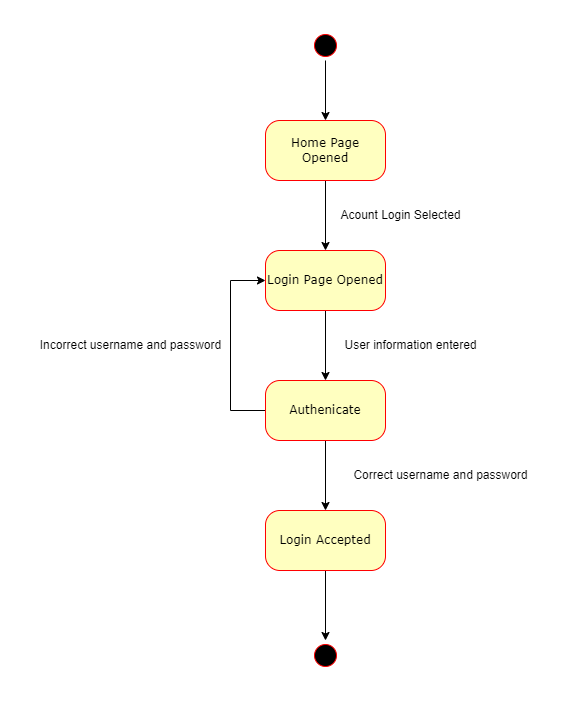

The diagram above was exported from draw.io. Its source (the exported page's mxGraphModel, read from the mxfile embedded in the PNG):
<mxGraphModel dx="1222" dy="539" grid="1" gridSize="10" guides="1" tooltips="1" connect="1" arrows="1" fold="1" page="1" pageScale="1" pageWidth="1100" pageHeight="850" background="none" math="0" shadow="0">
  <root>
    <mxCell id="0" />
    <mxCell id="1" parent="0" />
    <mxCell id="Gk9N9oG_mXVFFHLRHO6D-2" style="edgeStyle=orthogonalEdgeStyle;rounded=0;orthogonalLoop=1;jettySize=auto;html=1;entryX=0.5;entryY=0;entryDx=0;entryDy=0;" parent="1" source="382b91b5511bd0f7-1" target="Gk9N9oG_mXVFFHLRHO6D-1" edge="1">
      <mxGeometry relative="1" as="geometry" />
    </mxCell>
    <mxCell id="382b91b5511bd0f7-1" value="" style="ellipse;html=1;shape=startState;fillColor=#000000;strokeColor=#ff0000;rounded=1;shadow=0;comic=0;labelBackgroundColor=none;fontFamily=Verdana;fontSize=12;fontColor=#000000;align=center;direction=south;" parent="1" vertex="1">
      <mxGeometry x="430" y="30" width="30" height="30" as="geometry" />
    </mxCell>
    <mxCell id="Gk9N9oG_mXVFFHLRHO6D-5" style="edgeStyle=orthogonalEdgeStyle;rounded=0;orthogonalLoop=1;jettySize=auto;html=1;entryX=0.5;entryY=0;entryDx=0;entryDy=0;" parent="1" source="Gk9N9oG_mXVFFHLRHO6D-1" target="Gk9N9oG_mXVFFHLRHO6D-4" edge="1">
      <mxGeometry relative="1" as="geometry" />
    </mxCell>
    <mxCell id="Gk9N9oG_mXVFFHLRHO6D-1" value="Home Page Opened" style="rounded=1;whiteSpace=wrap;html=1;arcSize=24;fillColor=#ffffc0;strokeColor=#ff0000;shadow=0;comic=0;labelBackgroundColor=none;fontFamily=Verdana;fontSize=12;fontColor=#000000;align=center;" parent="1" vertex="1">
      <mxGeometry x="385" y="120" width="120" height="60" as="geometry" />
    </mxCell>
    <mxCell id="Gk9N9oG_mXVFFHLRHO6D-8" style="edgeStyle=orthogonalEdgeStyle;rounded=0;orthogonalLoop=1;jettySize=auto;html=1;entryX=0.5;entryY=0;entryDx=0;entryDy=0;" parent="1" source="Gk9N9oG_mXVFFHLRHO6D-4" target="Gk9N9oG_mXVFFHLRHO6D-7" edge="1">
      <mxGeometry relative="1" as="geometry" />
    </mxCell>
    <mxCell id="Gk9N9oG_mXVFFHLRHO6D-4" value="Login Page Opened" style="rounded=1;whiteSpace=wrap;html=1;arcSize=24;fillColor=#ffffc0;strokeColor=#ff0000;shadow=0;comic=0;labelBackgroundColor=none;fontFamily=Verdana;fontSize=12;fontColor=#000000;align=center;" parent="1" vertex="1">
      <mxGeometry x="385" y="250" width="120" height="60" as="geometry" />
    </mxCell>
    <mxCell id="Gk9N9oG_mXVFFHLRHO6D-6" value="Acount Login Selected" style="text;html=1;align=center;verticalAlign=middle;resizable=0;points=[];autosize=1;strokeColor=none;fillColor=none;" parent="1" vertex="1">
      <mxGeometry x="450" y="200" width="140" height="30" as="geometry" />
    </mxCell>
    <mxCell id="Gk9N9oG_mXVFFHLRHO6D-9" style="edgeStyle=orthogonalEdgeStyle;rounded=0;orthogonalLoop=1;jettySize=auto;html=1;entryX=0;entryY=0.5;entryDx=0;entryDy=0;exitX=0;exitY=0.5;exitDx=0;exitDy=0;" parent="1" source="Gk9N9oG_mXVFFHLRHO6D-7" target="Gk9N9oG_mXVFFHLRHO6D-4" edge="1">
      <mxGeometry relative="1" as="geometry">
        <Array as="points">
          <mxPoint x="350" y="410" />
          <mxPoint x="350" y="280" />
        </Array>
      </mxGeometry>
    </mxCell>
    <mxCell id="Gk9N9oG_mXVFFHLRHO6D-12" style="edgeStyle=orthogonalEdgeStyle;rounded=0;orthogonalLoop=1;jettySize=auto;html=1;entryX=0.5;entryY=0;entryDx=0;entryDy=0;" parent="1" source="Gk9N9oG_mXVFFHLRHO6D-7" target="Gk9N9oG_mXVFFHLRHO6D-11" edge="1">
      <mxGeometry relative="1" as="geometry" />
    </mxCell>
    <mxCell id="Gk9N9oG_mXVFFHLRHO6D-7" value="Authenicate" style="rounded=1;whiteSpace=wrap;html=1;arcSize=24;fillColor=#ffffc0;strokeColor=#ff0000;shadow=0;comic=0;labelBackgroundColor=none;fontFamily=Verdana;fontSize=12;fontColor=#000000;align=center;" parent="1" vertex="1">
      <mxGeometry x="385" y="380" width="120" height="60" as="geometry" />
    </mxCell>
    <mxCell id="Gk9N9oG_mXVFFHLRHO6D-10" value="Incorrect username and password" style="text;html=1;align=center;verticalAlign=middle;resizable=0;points=[];autosize=1;strokeColor=none;fillColor=none;" parent="1" vertex="1">
      <mxGeometry x="150" y="330" width="200" height="30" as="geometry" />
    </mxCell>
    <mxCell id="Gk9N9oG_mXVFFHLRHO6D-14" style="edgeStyle=orthogonalEdgeStyle;rounded=0;orthogonalLoop=1;jettySize=auto;html=1;entryX=0;entryY=0.5;entryDx=0;entryDy=0;" parent="1" source="Gk9N9oG_mXVFFHLRHO6D-11" target="Gk9N9oG_mXVFFHLRHO6D-13" edge="1">
      <mxGeometry relative="1" as="geometry" />
    </mxCell>
    <mxCell id="Gk9N9oG_mXVFFHLRHO6D-11" value="Login Accepted" style="rounded=1;whiteSpace=wrap;html=1;arcSize=24;fillColor=#ffffc0;strokeColor=#ff0000;shadow=0;comic=0;labelBackgroundColor=none;fontFamily=Verdana;fontSize=12;fontColor=#000000;align=center;" parent="1" vertex="1">
      <mxGeometry x="385" y="510" width="120" height="60" as="geometry" />
    </mxCell>
    <mxCell id="Gk9N9oG_mXVFFHLRHO6D-13" value="" style="ellipse;html=1;shape=startState;fillColor=#000000;strokeColor=#ff0000;rounded=1;shadow=0;comic=0;labelBackgroundColor=none;fontFamily=Verdana;fontSize=12;fontColor=#000000;align=center;direction=south;" parent="1" vertex="1">
      <mxGeometry x="430" y="640" width="30" height="30" as="geometry" />
    </mxCell>
    <mxCell id="Gk9N9oG_mXVFFHLRHO6D-15" value="User information entered" style="text;html=1;align=center;verticalAlign=middle;resizable=0;points=[];autosize=1;strokeColor=none;fillColor=none;" parent="1" vertex="1">
      <mxGeometry x="450" y="330" width="160" height="30" as="geometry" />
    </mxCell>
    <mxCell id="Gk9N9oG_mXVFFHLRHO6D-17" value="Correct username and password" style="text;html=1;align=center;verticalAlign=middle;resizable=0;points=[];autosize=1;strokeColor=none;fillColor=none;" parent="1" vertex="1">
      <mxGeometry x="460" y="460" width="200" height="30" as="geometry" />
    </mxCell>
  </root>
</mxGraphModel>